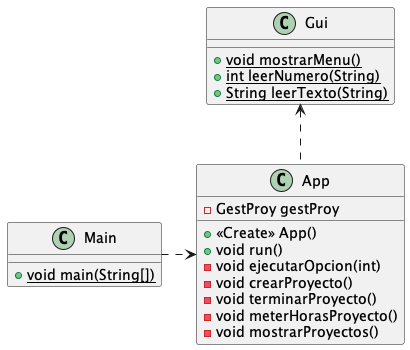

The diagram above was rendered by PlantUML. Its source (embedded in the PNG):
@startuml
class App {
- GestProy gestProy
+ <<Create>> App()
+ void run()
- void ejecutarOpcion(int)
- void crearProyecto()
- void terminarProyecto()
- void meterHorasProyecto()
- void mostrarProyectos()
}
class Main {
+ {static} void main(String[])
}
class Gui {
+ {static} void mostrarMenu()
+ {static} int leerNumero(String)
+ {static} String leerTexto(String)
}
Main .right.> App
App .up.> Gui
@enduml